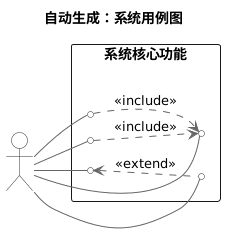

The diagram above was rendered by PlantUML. Its source (embedded in the PNG):
@startuml
title 自动生成：系统用例图
left to right direction

skinparam packageStyle rectangle
skinparam nodesep 15
skinparam ranksep 40
skinparam usecase {
    BackgroundColor #F9F9F9
    BorderColor #333333
    ArrowColor #666666
}
skinparam actor {
    BackgroundColor #FAFAFA
    BorderColor #333333
}


actor "用户"

rectangle "系统核心功能" {

    usecase "取消报名"

    usecase "查看活动详情"

    usecase "查看我的活动"

    usecase "浏览活动"

    usecase "报名活动"

}

    
"用户" -- "浏览活动"
    
"用户" -- "查看活动详情"
    
"用户" -- "报名活动"
    
"用户" -- "取消报名"
    
"用户" -- "查看我的活动"
    



    
"查看活动详情" ..> "浏览活动" : <<include>>
    

    
"查看我的活动" ..> "浏览活动" : <<include>>
    



    
"报名活动" <.. "取消报名" : <<extend>>
@enduml